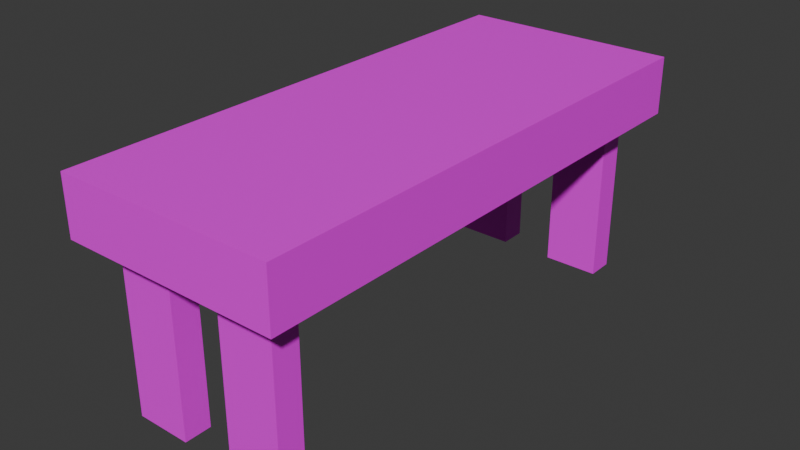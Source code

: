 # Source: Shed.blend  (saved by Blender 4.0.36; exported with 4.5.12 LTS)
import bpy
from mathutils import Matrix  # noqa: F401  (used for matrix-valued properties, if any)

bpy.ops.wm.read_factory_settings(use_empty=True)
scene = bpy.context.scene
scene.name = 'Scene'

# ---- collections
col_collection = bpy.data.collections.new('Collection'); scene.collection.children.link(col_collection)

# ---- images (referenced by path relative to the original .blend; pixels are not part of the script)
import os
ASSET_DIR = os.environ.get("B2B_ASSET_DIR", "")  # directory of the original .blend (textures are referenced by path, not embedded)
HERE = os.path.dirname(os.path.abspath(__file__))  # packed textures are extracted next to this script under _unpacked/

def load_image(name, relpath, width, height, colorspace="sRGB"):
    """Load a texture the original file referenced (path relative to the .blend, or extracted next to this script)."""
    p = next((c for c in (os.path.join(HERE, relpath), os.path.join(ASSET_DIR, relpath)) if relpath and os.path.exists(c)), "")
    if p:
        img = bpy.data.images.load(p, check_existing=True)
        img.name = name
    else:  # same state as the original file: an image datablock whose file is absent (Cycles renders it pink)
        img = bpy.data.images.new(name, width, height)
        img.source = "FILE"
        img.filepath = "//" + (relpath or name)
    img.colorspace_settings.name = colorspace
    return img
img_blank_texture_png = load_image('Blank_Texture.png', 'Bench_Texture.png', 1024, 1024, 'sRGB')

# ---- materials (node trees are filled in below, after node groups)
mat_material_002 = bpy.data.materials.new('Material.002')
mat_material_002.use_transparent_shadow = False

# ---- material node trees
mat_material_002.use_nodes = True; mat_material_002.node_tree.nodes.clear()
_N = mat_material_002.node_tree.nodes; _L = mat_material_002.node_tree.links
n0 = _N.new('ShaderNodeBsdfPrincipled'); n0.name = 'Principled BSDF'; n0.location = (10, 300)
n0.inputs[3].default_value = 1.45
n1 = _N.new('ShaderNodeOutputMaterial'); n1.name = 'Material Output'; n1.location = (300, 300)
n2 = _N.new('ShaderNodeTexImage'); n2.name = 'Image Texture'; n2.location = (-280, 280)
n2.image = img_blank_texture_png
_L.new(n0.outputs[0], n1.inputs[0])
_L.new(n2.outputs[0], n0.inputs[0])
n1.is_active_output = True

# ---- world
world_world = bpy.data.worlds.new('World'); scene.world = world_world
world_world.use_nodes = True; world_world.node_tree.nodes.clear()
_N = world_world.node_tree.nodes; _L = world_world.node_tree.links
n0 = _N.new('ShaderNodeOutputWorld'); n0.name = 'World Output'; n0.location = (300, 300)
n1 = _N.new('ShaderNodeBackground'); n1.name = 'Background'; n1.location = (10, 300)
n1.inputs[0].default_value = (0.05088, 0.05088, 0.05088, 1.0)
_L.new(n1.outputs[0], n0.inputs[0])
n0.is_active_output = True
world_world.color = (0.05088, 0.05088, 0.05088)
world_world.use_sun_shadow = False
world_world.sun_shadow_jitter_overblur = 0.0

# ---- meshes
me_cube_004 = bpy.data.meshes.new('Cube.004')
me_cube_004.from_pydata([(0.0, -1.0, -1.0), (0.0, -1.0, 1.0), (0.0, 0.0, -1.0), (0.0, 0.0, 1.0), (1.0, -1.0, -1.0), (1.0, -1.0, 1.0), (1.0, 0.0, -1.0), (1.0, 0.0, 1.0), (-1.0, -1.0, -1.0), (-1.0, 1.0, -1.0), (-1.0, -1.0, -1.0), (-1.0, 1.0, -1.0), (1.0, -1.0, -1.0), (1.0, 1.0, -1.0), (-1.0, -0.7097, -1.0), (1.0, -0.7097, -1.0), (1.0, 0.714, -1.0), (-1.0, 0.714, -1.0), (0.0, 1.0, -1.0), (0.0, -1.0, -1.0), (0.05565, -0.7653, -1.0), (0.0, 0.714, -1.0), (0.05565, -0.9444, -1.0), (0.9444, -0.9444, -1.0), (0.9444, -0.7653, -1.0), (0.0, -0.7097, -1.0), (0.2465, -0.9059, -1.218), (0.7535, -0.9059, -1.218), (0.7535, -0.8038, -1.218), (0.2465, -0.8038, -1.218), (0.2465, -0.9059, -6.82), (0.7535, -0.9059, -6.82), (0.7535, -0.8038, -6.82), (0.2465, -0.8038, -6.82)], [(9, 8)], [(0, 1, 3, 2), (2, 3, 7, 6), (6, 7, 5, 4), (4, 5, 1, 0), (21, 16, 15, 25), (7, 3, 1, 5), (24, 23, 27, 28), (18, 13, 16, 21), (11, 18, 21, 17), (14, 25, 19, 10), (17, 21, 25, 14), (22, 23, 12, 19), (23, 24, 15, 12), (24, 20, 25, 15), (20, 22, 19, 25), (29, 28, 32, 33), (23, 22, 26, 27), (20, 24, 28, 29), (22, 20, 29, 26), (33, 32, 31, 30), (27, 26, 30, 31), (26, 29, 33, 30), (28, 27, 31, 32)])
_uv = me_cube_004.uv_layers.new(name='UVMap')
_uv.uv.foreach_set('vector', [0.3425, 0.3208, 0.3425, 0.0, 0.6633, 0.0, 0.6633, 0.3208, 0.9836, 0.9624, 0.6633, 0.9624, 0.6633, 0.6416, 0.9836, 0.6416, 0.3425, 0.6416, 0.3425, 0.3208, 0.6633, 0.3208, 0.6633, 0.6416, 0.9836, 0.6416, 0.6633, 0.6416, 0.6633, 0.3208, 0.9836, 0.3208, 0.5029, 0.9166, 0.3425, 0.9166, 0.3425, 0.6882, 0.5029, 0.6882, 0.9842, 0.3208, 0.6633, 0.3208, 0.6633, 0.0, 0.9842, 0.0, 0.2851, 0.0, 0.3138, 0.0, 0.3077, 0.03502, 0.2913, 0.03502, 0.5029, 0.9624, 0.3425, 0.9624, 0.3425, 0.9166, 0.5029, 0.9166, 0.6633, 0.9624, 0.5029, 0.9624, 0.5029, 0.9166, 0.6633, 0.9166, 0.6633, 0.6882, 0.5029, 0.6882, 0.5029, 0.6416, 0.6633, 0.6416, 0.6633, 0.9166, 0.5029, 0.9166, 0.5029, 0.6882, 0.6633, 0.6882, 0.494, 0.6506, 0.3515, 0.6506, 0.3425, 0.6416, 0.5029, 0.6416, 0.3515, 0.6506, 0.3515, 0.6793, 0.3425, 0.6882, 0.3425, 0.6416, 0.3515, 0.6793, 0.494, 0.6793, 0.5029, 0.6882, 0.3425, 0.6882, 0.494, 0.6793, 0.494, 0.6506, 0.5029, 0.6416, 0.5029, 0.6882, 0.1732, 0.03532, 0.2545, 0.03532, 0.2545, 0.9323, 0.1732, 0.9323, 0.0, 1.912e-08, 0.1426, 1.912e-08, 0.1119, 0.03532, 0.03062, 0.03532, 0.1426, -3.824e-08, 0.2851, -3.824e-08, 0.2545, 0.03532, 0.1732, 0.03532, 0.3138, 0.0, 0.3425, 0.0, 0.3364, 0.03502, 0.32, 0.03502, 1.0, 0.3208, 1.0, 0.4021, 0.9836, 0.4021, 0.9836, 0.3208, 0.03062, 0.03532, 0.1119, 0.03532, 0.1119, 0.9323, 0.03062, 0.9323, 0.32, 0.03502, 0.3364, 0.03502, 0.3364, 0.9335, 0.32, 0.9335, 0.2913, 0.03502, 0.3077, 0.03502, 0.3077, 0.9335, 0.2913, 0.9335])
me_cube_004.materials.append(mat_material_002)
me_cube_004.update()

# ---- objects
ob_cube = bpy.data.objects.new('Cube', me_cube_004)

# ---- transforms, parenting, visibility, modifiers, constraints
ob_cube.location = (0.0, 0.0, 3.752)
ob_cube.scale = (0.9957, 2.396, 0.2625)
_m = ob_cube.modifiers.new('Mirror', 'MIRROR')
_m.use_axis = (True, True, False)
_m.use_clip = True

# ---- collection membership
col_collection.objects.link(ob_cube)

# ---- scene / render settings (as saved in the file)
scene.frame_start = 1; scene.frame_end = 250; scene.frame_set(1)
scene.render.engine = 'BLENDER_EEVEE_NEXT'
scene.cycles.sampling_pattern = 'TABULATED_SOBOL'
bpy.context.view_layer.update()

# ---- added for rendering (the .blend has no active camera and no usable light): camera, sun
cam_auto = bpy.data.cameras.new('AutoCamera')
cam_auto.lens = 50.0
cam_auto.sensor_width = 36.0
cam_auto.clip_end = 1000.0
ob_auto_camera = bpy.data.objects.new('AutoCamera', cam_auto)
scene.collection.objects.link(ob_auto_camera)
ob_auto_camera.location = (5.16304, -6.19565, 7.11867)
ob_auto_camera.rotation_euler = (1.09748, -7.21219e-08, 0.694738)
scene.camera = ob_auto_camera
light_auto_sun = bpy.data.lights.new('AutoSun', 'SUN')
light_auto_sun.energy = 3.0
light_auto_sun.angle = 0.0523599
ob_auto_sun = bpy.data.objects.new('AutoSun', light_auto_sun)
scene.collection.objects.link(ob_auto_sun)
ob_auto_sun.rotation_euler = (0.872665, 0.174533, 0.523599)
bpy.context.view_layer.update()
